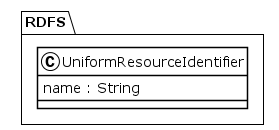

The diagram above was rendered by PlantUML. Its source (embedded in the PNG):
@startuml
!theme plain
package RDFS {
class UniformResourceIdentifier {
	 name : String
}
}
@enduml